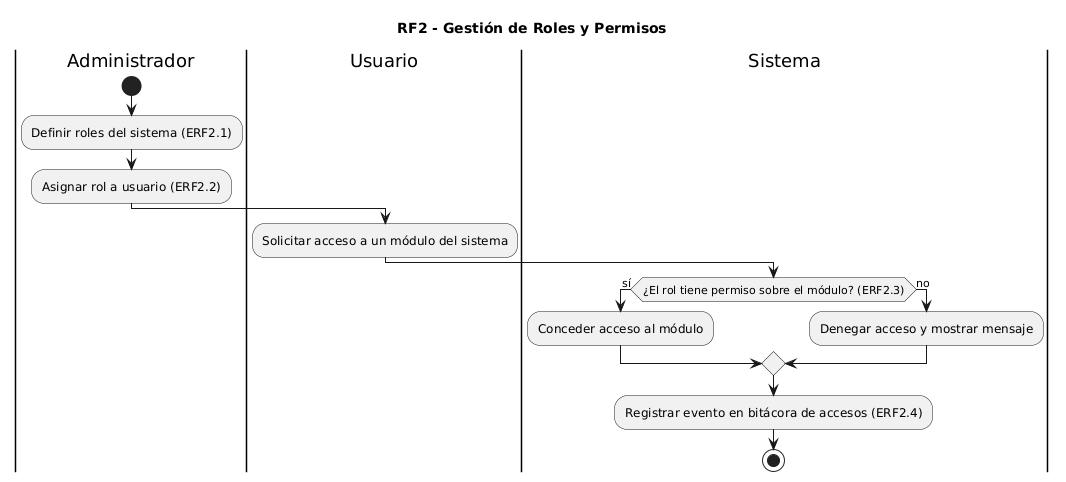

The diagram above was rendered by PlantUML. Its source (embedded in the PNG):
@startuml
title RF2 - Gestión de Roles y Permisos

|Administrador|
start
:Definir roles del sistema (ERF2.1);
:Asignar rol a usuario (ERF2.2);

|Usuario|
:Solicitar acceso a un módulo del sistema;

|Sistema|
if (¿El rol tiene permiso sobre el módulo? (ERF2.3)) then (sí)
  :Conceder acceso al módulo;
else (no)
  :Denegar acceso y mostrar mensaje;
endif
:Registrar evento en bitácora de accesos (ERF2.4);

stop
@enduml